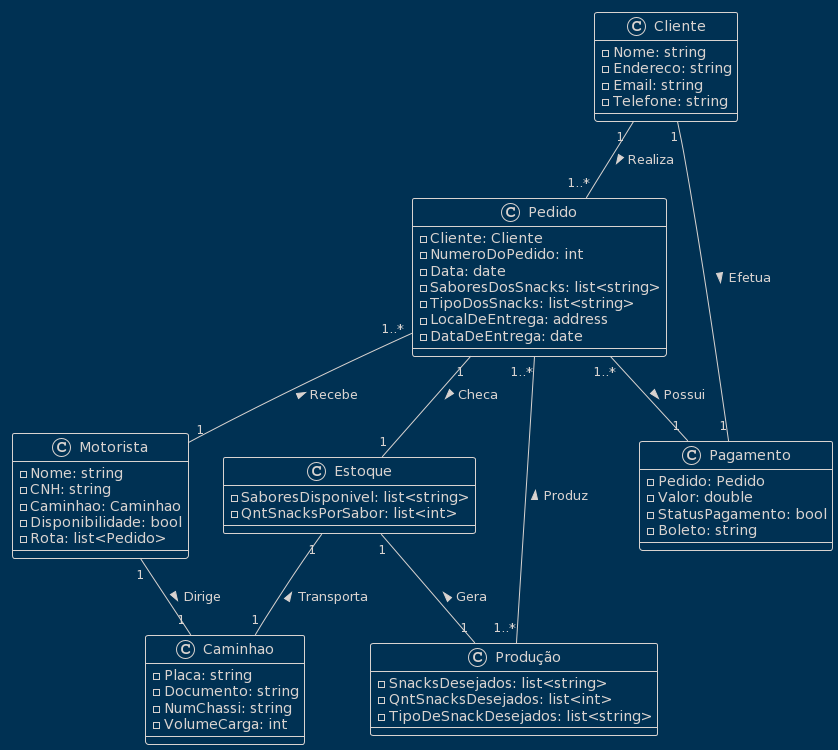

The diagram above was rendered by PlantUML. Its source (embedded in the PNG):
@startuml
!theme blueprint

class Cliente {
  - Nome: string
  - Endereco: string
  - Email: string
  - Telefone: string
}

class Pedido {
  - Cliente: Cliente
  - NumeroDoPedido: int
  - Data: date
  - SaboresDosSnacks: list<string>
  - TipoDosSnacks: list<string>
  - LocalDeEntrega: address
  - DataDeEntrega: date
}

class Pagamento {
  - Pedido: Pedido
  - Valor: double
  - StatusPagamento: bool
  - Boleto: string
}

class Estoque {
  - SaboresDisponivel: list<string>
  - QntSnacksPorSabor: list<int> 
}

class Motorista {
  - Nome: string
  - CNH: string
  - Caminhao: Caminhao
  - Disponibilidade: bool
  - Rota: list<Pedido>

}

class Caminhao {
  - Placa: string
  - Documento: string
  - NumChassi: string
  - VolumeCarga: int
}

class Produção {
  - SnacksDesejados: list<string>
  - QntSnacksDesejados: list<int>
  - TipoDeSnackDesejados: list<string>
}

Cliente "1 " -- "1..*"Pedido :> Realiza
Pedido "1..*" -- "1"Pagamento :> Possui
Pagamento "1" -- "1" Cliente :< Efetua
Pedido"1" -- "1"Estoque :> Checa
Estoque"1" -- "1"Produção :< Gera
Estoque"1" -- "1"Caminhao :< Transporta
Motorista"1" -- "1"Caminhao :> Dirige
Pedido"1..*" -- "1"Motorista :< Recebe
Produção "1..*" -- "1..*" Pedido :> Produz
@enduml